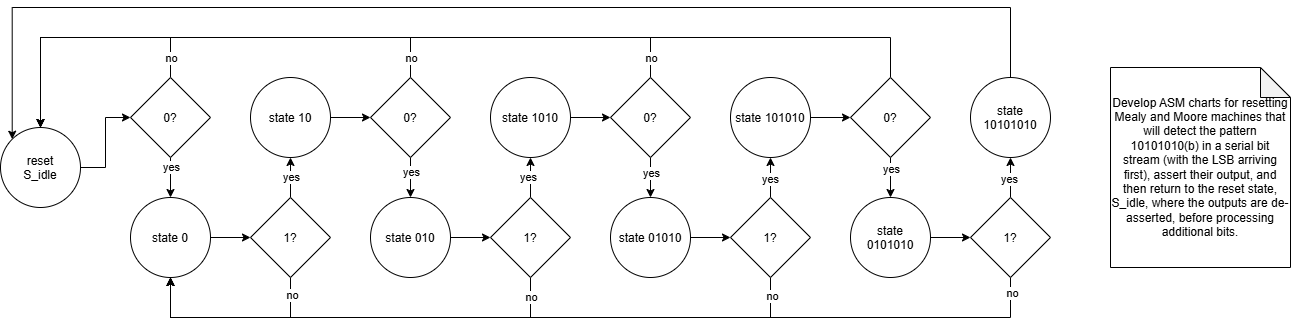

The diagram above was exported from draw.io. Its source (the exported page's mxGraphModel, read from the mxfile embedded in the PNG):
<mxGraphModel dx="1485" dy="756" grid="1" gridSize="10" guides="1" tooltips="1" connect="1" arrows="1" fold="1" page="1" pageScale="1" pageWidth="850" pageHeight="1100" math="0" shadow="0">
  <root>
    <mxCell id="0" />
    <mxCell id="1" parent="0" />
    <mxCell id="fnV_L6HRfZGlZVXnFN1K-1" parent="1" style="shape=note;whiteSpace=wrap;html=1;backgroundOutline=1;darkOpacity=0.05;" value="Develop ASM charts for resetting Mealy and Moore machines that will detect the pattern 10101010(b) in a serial bit stream (with the LSB arriving first), assert their output, and then return to the reset state, S_idle, where the outputs are de-asserted, before processing additional bits." vertex="1">
      <mxGeometry height="200" width="180" x="1140" y="150" as="geometry" />
    </mxCell>
    <mxCell id="fnV_L6HRfZGlZVXnFN1K-43" edge="1" parent="1" source="fnV_L6HRfZGlZVXnFN1K-2" style="edgeStyle=orthogonalEdgeStyle;shape=connector;rounded=0;orthogonalLoop=1;jettySize=auto;html=1;exitX=1;exitY=0.5;exitDx=0;exitDy=0;entryX=0;entryY=0.5;entryDx=0;entryDy=0;strokeColor=default;align=center;verticalAlign=middle;fontFamily=Helvetica;fontSize=11;fontColor=default;labelBackgroundColor=default;defaultLabelBackgroundColor=gap;endArrow=classic;endFill=1;" target="fnV_L6HRfZGlZVXnFN1K-4">
      <mxGeometry relative="1" as="geometry" />
    </mxCell>
    <mxCell id="fnV_L6HRfZGlZVXnFN1K-2" parent="1" style="ellipse;whiteSpace=wrap;html=1;shapeInside=1;aspect=fixed;" value="reset&lt;div&gt;S_idle&lt;/div&gt;" vertex="1">
      <mxGeometry height="80" width="80" x="30" y="210" as="geometry" />
    </mxCell>
    <mxCell id="fnV_L6HRfZGlZVXnFN1K-11" edge="1" parent="1" source="fnV_L6HRfZGlZVXnFN1K-4" style="edgeStyle=orthogonalEdgeStyle;shape=connector;rounded=0;orthogonalLoop=1;jettySize=auto;html=1;exitX=0.5;exitY=1;exitDx=0;exitDy=0;entryX=0.5;entryY=0;entryDx=0;entryDy=0;strokeColor=default;align=center;verticalAlign=middle;fontFamily=Helvetica;fontSize=11;fontColor=default;labelBackgroundColor=default;defaultLabelBackgroundColor=gap;endArrow=classic;endFill=1;" target="fnV_L6HRfZGlZVXnFN1K-21">
      <mxGeometry relative="1" as="geometry">
        <mxPoint x="200" y="280" as="targetPoint" />
      </mxGeometry>
    </mxCell>
    <mxCell id="fnV_L6HRfZGlZVXnFN1K-20" connectable="0" parent="fnV_L6HRfZGlZVXnFN1K-11" style="edgeLabel;html=1;align=center;verticalAlign=middle;resizable=0;points=[];inheritText=1;defaultLabelBackgroundColor=gap;" value="yes" vertex="1">
      <mxGeometry relative="1" x="-0.5333" as="geometry">
        <mxPoint as="offset" />
      </mxGeometry>
    </mxCell>
    <mxCell id="fnV_L6HRfZGlZVXnFN1K-44" edge="1" parent="1" source="fnV_L6HRfZGlZVXnFN1K-4" style="edgeStyle=orthogonalEdgeStyle;shape=connector;rounded=0;orthogonalLoop=1;jettySize=auto;html=1;exitX=0.5;exitY=0;exitDx=0;exitDy=0;entryX=0.5;entryY=0;entryDx=0;entryDy=0;strokeColor=default;align=center;verticalAlign=middle;fontFamily=Helvetica;fontSize=11;fontColor=default;labelBackgroundColor=default;defaultLabelBackgroundColor=gap;endArrow=classic;endFill=1;" target="fnV_L6HRfZGlZVXnFN1K-2">
      <mxGeometry relative="1" as="geometry">
        <Array as="points">
          <mxPoint x="200" y="120" />
          <mxPoint x="70" y="120" />
        </Array>
      </mxGeometry>
    </mxCell>
    <mxCell id="fnV_L6HRfZGlZVXnFN1K-50" connectable="0" parent="fnV_L6HRfZGlZVXnFN1K-44" style="edgeLabel;html=1;align=center;verticalAlign=middle;resizable=0;points=[];inheritText=1;defaultLabelBackgroundColor=gap;" value="no" vertex="1">
      <mxGeometry relative="1" x="-0.8481" as="geometry">
        <mxPoint as="offset" />
      </mxGeometry>
    </mxCell>
    <mxCell id="fnV_L6HRfZGlZVXnFN1K-4" parent="1" style="rhombus;whiteSpace=wrap;html=1;shapeInside=1;" value="0?" vertex="1">
      <mxGeometry height="80" width="80" x="160" y="160" as="geometry" />
    </mxCell>
    <mxCell id="fnV_L6HRfZGlZVXnFN1K-23" edge="1" parent="1" source="fnV_L6HRfZGlZVXnFN1K-21" style="edgeStyle=orthogonalEdgeStyle;shape=connector;rounded=0;orthogonalLoop=1;jettySize=auto;html=1;exitX=1;exitY=0.5;exitDx=0;exitDy=0;entryX=0;entryY=0.5;entryDx=0;entryDy=0;strokeColor=default;align=center;verticalAlign=middle;fontFamily=Helvetica;fontSize=11;fontColor=default;labelBackgroundColor=default;defaultLabelBackgroundColor=gap;endArrow=classic;endFill=1;" target="fnV_L6HRfZGlZVXnFN1K-22">
      <mxGeometry relative="1" as="geometry" />
    </mxCell>
    <mxCell id="fnV_L6HRfZGlZVXnFN1K-21" parent="1" style="ellipse;whiteSpace=wrap;html=1;shapeInside=1;aspect=fixed;" value="state 0" vertex="1">
      <mxGeometry height="80" width="80" x="160" y="280" as="geometry" />
    </mxCell>
    <mxCell id="fnV_L6HRfZGlZVXnFN1K-25" edge="1" parent="1" source="fnV_L6HRfZGlZVXnFN1K-22" style="edgeStyle=orthogonalEdgeStyle;shape=connector;rounded=0;orthogonalLoop=1;jettySize=auto;html=1;exitX=0.5;exitY=0;exitDx=0;exitDy=0;entryX=0.5;entryY=1;entryDx=0;entryDy=0;strokeColor=default;align=center;verticalAlign=middle;fontFamily=Helvetica;fontSize=11;fontColor=default;labelBackgroundColor=default;defaultLabelBackgroundColor=gap;endArrow=classic;endFill=1;" target="fnV_L6HRfZGlZVXnFN1K-24">
      <mxGeometry relative="1" as="geometry" />
    </mxCell>
    <mxCell id="fnV_L6HRfZGlZVXnFN1K-30" connectable="0" parent="fnV_L6HRfZGlZVXnFN1K-25" style="edgeLabel;html=1;align=center;verticalAlign=middle;resizable=0;points=[];inheritText=1;defaultLabelBackgroundColor=gap;" value="yes" vertex="1">
      <mxGeometry relative="1" as="geometry">
        <mxPoint as="offset" />
      </mxGeometry>
    </mxCell>
    <mxCell id="fnV_L6HRfZGlZVXnFN1K-28" edge="1" parent="1" source="fnV_L6HRfZGlZVXnFN1K-22" style="edgeStyle=orthogonalEdgeStyle;shape=connector;rounded=0;orthogonalLoop=1;jettySize=auto;html=1;exitX=0.5;exitY=1;exitDx=0;exitDy=0;entryX=0.5;entryY=1;entryDx=0;entryDy=0;strokeColor=default;align=center;verticalAlign=middle;fontFamily=Helvetica;fontSize=11;fontColor=default;labelBackgroundColor=default;defaultLabelBackgroundColor=gap;endArrow=classic;endFill=1;" target="fnV_L6HRfZGlZVXnFN1K-21">
      <mxGeometry relative="1" x="0.2" as="geometry">
        <Array as="points">
          <mxPoint x="320" y="400" />
          <mxPoint x="200" y="400" />
        </Array>
      </mxGeometry>
    </mxCell>
    <mxCell id="fnV_L6HRfZGlZVXnFN1K-48" connectable="0" parent="fnV_L6HRfZGlZVXnFN1K-28" style="edgeLabel;html=1;align=center;verticalAlign=middle;resizable=0;points=[];inheritText=1;defaultLabelBackgroundColor=gap;" value="no" vertex="1">
      <mxGeometry relative="1" x="-0.83" y="1" as="geometry">
        <mxPoint as="offset" />
      </mxGeometry>
    </mxCell>
    <mxCell id="fnV_L6HRfZGlZVXnFN1K-22" parent="1" style="rhombus;whiteSpace=wrap;html=1;shapeInside=1;" value="1?" vertex="1">
      <mxGeometry height="80" width="80" x="280" y="280" as="geometry" />
    </mxCell>
    <mxCell id="fnV_L6HRfZGlZVXnFN1K-35" edge="1" parent="1" source="fnV_L6HRfZGlZVXnFN1K-24" style="edgeStyle=orthogonalEdgeStyle;shape=connector;rounded=0;orthogonalLoop=1;jettySize=auto;html=1;exitX=1;exitY=0.5;exitDx=0;exitDy=0;entryX=0;entryY=0.5;entryDx=0;entryDy=0;strokeColor=default;align=center;verticalAlign=middle;fontFamily=Helvetica;fontSize=11;fontColor=default;labelBackgroundColor=default;defaultLabelBackgroundColor=gap;endArrow=classic;endFill=1;" target="fnV_L6HRfZGlZVXnFN1K-31">
      <mxGeometry relative="1" as="geometry" />
    </mxCell>
    <mxCell id="fnV_L6HRfZGlZVXnFN1K-24" parent="1" style="ellipse;whiteSpace=wrap;html=1;shapeInside=1;aspect=fixed;" value="state 10" vertex="1">
      <mxGeometry height="80" width="80" x="280" y="160" as="geometry" />
    </mxCell>
    <mxCell id="fnV_L6HRfZGlZVXnFN1K-37" edge="1" parent="1" source="fnV_L6HRfZGlZVXnFN1K-31" style="edgeStyle=orthogonalEdgeStyle;shape=connector;rounded=0;orthogonalLoop=1;jettySize=auto;html=1;exitX=0.5;exitY=1;exitDx=0;exitDy=0;entryX=0.5;entryY=0;entryDx=0;entryDy=0;strokeColor=default;align=center;verticalAlign=middle;fontFamily=Helvetica;fontSize=11;fontColor=default;labelBackgroundColor=default;defaultLabelBackgroundColor=gap;endArrow=classic;endFill=1;" target="fnV_L6HRfZGlZVXnFN1K-32">
      <mxGeometry relative="1" as="geometry" />
    </mxCell>
    <mxCell id="fnV_L6HRfZGlZVXnFN1K-38" connectable="0" parent="fnV_L6HRfZGlZVXnFN1K-37" style="edgeLabel;html=1;align=center;verticalAlign=middle;resizable=0;points=[];inheritText=1;defaultLabelBackgroundColor=gap;" value="yes" vertex="1">
      <mxGeometry relative="1" x="-0.3" y="1" as="geometry">
        <mxPoint as="offset" />
      </mxGeometry>
    </mxCell>
    <mxCell id="fnV_L6HRfZGlZVXnFN1K-51" edge="1" parent="1" source="fnV_L6HRfZGlZVXnFN1K-31" style="edgeStyle=orthogonalEdgeStyle;shape=connector;rounded=0;orthogonalLoop=1;jettySize=auto;html=1;exitX=0.5;exitY=0;exitDx=0;exitDy=0;entryX=0.5;entryY=0;entryDx=0;entryDy=0;strokeColor=default;align=center;verticalAlign=middle;fontFamily=Helvetica;fontSize=11;fontColor=default;labelBackgroundColor=default;defaultLabelBackgroundColor=gap;endArrow=classic;endFill=1;" target="fnV_L6HRfZGlZVXnFN1K-2">
      <mxGeometry relative="1" as="geometry">
        <Array as="points">
          <mxPoint x="440" y="120" />
          <mxPoint x="70" y="120" />
        </Array>
      </mxGeometry>
    </mxCell>
    <mxCell id="fnV_L6HRfZGlZVXnFN1K-52" connectable="0" parent="fnV_L6HRfZGlZVXnFN1K-51" style="edgeLabel;html=1;align=center;verticalAlign=middle;resizable=0;points=[];inheritText=1;defaultLabelBackgroundColor=gap;" value="no" vertex="1">
      <mxGeometry relative="1" x="-0.921" as="geometry">
        <mxPoint as="offset" />
      </mxGeometry>
    </mxCell>
    <mxCell id="fnV_L6HRfZGlZVXnFN1K-31" parent="1" style="rhombus;whiteSpace=wrap;html=1;shapeInside=1;" value="0?" vertex="1">
      <mxGeometry height="80" width="80" x="400" y="160" as="geometry" />
    </mxCell>
    <mxCell id="fnV_L6HRfZGlZVXnFN1K-39" edge="1" parent="1" source="fnV_L6HRfZGlZVXnFN1K-32" style="edgeStyle=orthogonalEdgeStyle;shape=connector;rounded=0;orthogonalLoop=1;jettySize=auto;html=1;exitX=1;exitY=0.5;exitDx=0;exitDy=0;entryX=0;entryY=0.5;entryDx=0;entryDy=0;strokeColor=default;align=center;verticalAlign=middle;fontFamily=Helvetica;fontSize=11;fontColor=default;labelBackgroundColor=default;defaultLabelBackgroundColor=gap;endArrow=classic;endFill=1;" target="fnV_L6HRfZGlZVXnFN1K-33">
      <mxGeometry relative="1" as="geometry" />
    </mxCell>
    <mxCell id="fnV_L6HRfZGlZVXnFN1K-32" parent="1" style="ellipse;whiteSpace=wrap;html=1;shapeInside=1;aspect=fixed;" value="state 010" vertex="1">
      <mxGeometry height="80" width="80" x="400" y="280" as="geometry" />
    </mxCell>
    <mxCell id="fnV_L6HRfZGlZVXnFN1K-40" edge="1" parent="1" source="fnV_L6HRfZGlZVXnFN1K-33" style="edgeStyle=orthogonalEdgeStyle;shape=connector;rounded=0;orthogonalLoop=1;jettySize=auto;html=1;exitX=0.5;exitY=0;exitDx=0;exitDy=0;entryX=0.5;entryY=1;entryDx=0;entryDy=0;strokeColor=default;align=center;verticalAlign=middle;fontFamily=Helvetica;fontSize=11;fontColor=default;labelBackgroundColor=default;defaultLabelBackgroundColor=gap;endArrow=classic;endFill=1;" target="fnV_L6HRfZGlZVXnFN1K-34">
      <mxGeometry relative="1" as="geometry" />
    </mxCell>
    <mxCell id="fnV_L6HRfZGlZVXnFN1K-41" connectable="0" parent="fnV_L6HRfZGlZVXnFN1K-40" style="edgeLabel;html=1;align=center;verticalAlign=middle;resizable=0;points=[];inheritText=1;defaultLabelBackgroundColor=gap;" value="yes" vertex="1">
      <mxGeometry relative="1" x="0.05" y="3" as="geometry">
        <mxPoint as="offset" />
      </mxGeometry>
    </mxCell>
    <mxCell id="fnV_L6HRfZGlZVXnFN1K-46" edge="1" parent="1" source="fnV_L6HRfZGlZVXnFN1K-33" style="edgeStyle=orthogonalEdgeStyle;shape=connector;rounded=0;orthogonalLoop=1;jettySize=auto;html=1;exitX=0.5;exitY=1;exitDx=0;exitDy=0;entryX=0.5;entryY=1;entryDx=0;entryDy=0;strokeColor=default;align=center;verticalAlign=middle;fontFamily=Helvetica;fontSize=11;fontColor=default;labelBackgroundColor=default;defaultLabelBackgroundColor=gap;endArrow=classic;endFill=1;" target="fnV_L6HRfZGlZVXnFN1K-21">
      <mxGeometry relative="1" x="0.5091" as="geometry">
        <Array as="points">
          <mxPoint x="560" y="400" />
          <mxPoint x="200" y="400" />
        </Array>
      </mxGeometry>
    </mxCell>
    <mxCell id="fnV_L6HRfZGlZVXnFN1K-49" connectable="0" parent="fnV_L6HRfZGlZVXnFN1K-46" style="edgeLabel;html=1;align=center;verticalAlign=middle;resizable=0;points=[];inheritText=1;defaultLabelBackgroundColor=gap;" value="no" vertex="1">
      <mxGeometry relative="1" x="-0.9136" as="geometry">
        <mxPoint as="offset" />
      </mxGeometry>
    </mxCell>
    <mxCell id="fnV_L6HRfZGlZVXnFN1K-33" parent="1" style="rhombus;whiteSpace=wrap;html=1;shapeInside=1;" value="1?" vertex="1">
      <mxGeometry height="80" width="80" x="520" y="280" as="geometry" />
    </mxCell>
    <mxCell id="fnV_L6HRfZGlZVXnFN1K-61" edge="1" parent="1" source="fnV_L6HRfZGlZVXnFN1K-34" style="edgeStyle=orthogonalEdgeStyle;shape=connector;rounded=0;orthogonalLoop=1;jettySize=auto;html=1;exitX=1;exitY=0.5;exitDx=0;exitDy=0;entryX=0;entryY=0.5;entryDx=0;entryDy=0;strokeColor=default;align=center;verticalAlign=middle;fontFamily=Helvetica;fontSize=11;fontColor=default;labelBackgroundColor=default;defaultLabelBackgroundColor=gap;endArrow=classic;endFill=1;" target="fnV_L6HRfZGlZVXnFN1K-53">
      <mxGeometry relative="1" as="geometry" />
    </mxCell>
    <mxCell id="fnV_L6HRfZGlZVXnFN1K-34" parent="1" style="ellipse;whiteSpace=wrap;html=1;shapeInside=1;aspect=fixed;" value="state 1010" vertex="1">
      <mxGeometry height="80" width="80" x="520" y="160" as="geometry" />
    </mxCell>
    <mxCell id="fnV_L6HRfZGlZVXnFN1K-62" edge="1" parent="1" source="fnV_L6HRfZGlZVXnFN1K-53" style="edgeStyle=orthogonalEdgeStyle;shape=connector;rounded=0;orthogonalLoop=1;jettySize=auto;html=1;exitX=0.5;exitY=1;exitDx=0;exitDy=0;entryX=0.5;entryY=0;entryDx=0;entryDy=0;strokeColor=default;align=center;verticalAlign=middle;fontFamily=Helvetica;fontSize=11;fontColor=default;labelBackgroundColor=default;defaultLabelBackgroundColor=gap;endArrow=classic;endFill=1;" target="fnV_L6HRfZGlZVXnFN1K-54">
      <mxGeometry relative="1" as="geometry" />
    </mxCell>
    <mxCell id="fnV_L6HRfZGlZVXnFN1K-70" connectable="0" parent="fnV_L6HRfZGlZVXnFN1K-62" style="edgeLabel;html=1;align=center;verticalAlign=middle;resizable=0;points=[];inheritText=1;defaultLabelBackgroundColor=gap;" value="yes" vertex="1">
      <mxGeometry relative="1" x="-0.2728" as="geometry">
        <mxPoint as="offset" />
      </mxGeometry>
    </mxCell>
    <mxCell id="fnV_L6HRfZGlZVXnFN1K-77" edge="1" parent="1" source="fnV_L6HRfZGlZVXnFN1K-53" style="edgeStyle=orthogonalEdgeStyle;shape=connector;rounded=0;orthogonalLoop=1;jettySize=auto;html=1;exitX=0.5;exitY=0;exitDx=0;exitDy=0;entryX=0.5;entryY=0;entryDx=0;entryDy=0;strokeColor=default;align=center;verticalAlign=middle;fontFamily=Helvetica;fontSize=11;fontColor=default;labelBackgroundColor=default;defaultLabelBackgroundColor=gap;endArrow=classic;endFill=1;" target="fnV_L6HRfZGlZVXnFN1K-2">
      <mxGeometry relative="1" as="geometry">
        <Array as="points">
          <mxPoint x="680" y="120" />
          <mxPoint x="70" y="120" />
        </Array>
      </mxGeometry>
    </mxCell>
    <mxCell id="fnV_L6HRfZGlZVXnFN1K-78" connectable="0" parent="fnV_L6HRfZGlZVXnFN1K-77" style="edgeLabel;html=1;align=center;verticalAlign=middle;resizable=0;points=[];inheritText=1;defaultLabelBackgroundColor=gap;" value="no" vertex="1">
      <mxGeometry relative="1" x="-0.9448" as="geometry">
        <mxPoint as="offset" />
      </mxGeometry>
    </mxCell>
    <mxCell id="fnV_L6HRfZGlZVXnFN1K-53" parent="1" style="rhombus;whiteSpace=wrap;html=1;shapeInside=1;" value="0?" vertex="1">
      <mxGeometry height="80" width="80" x="640" y="160" as="geometry" />
    </mxCell>
    <mxCell id="fnV_L6HRfZGlZVXnFN1K-63" edge="1" parent="1" source="fnV_L6HRfZGlZVXnFN1K-54" style="edgeStyle=orthogonalEdgeStyle;shape=connector;rounded=0;orthogonalLoop=1;jettySize=auto;html=1;exitX=1;exitY=0.5;exitDx=0;exitDy=0;entryX=0;entryY=0.5;entryDx=0;entryDy=0;strokeColor=default;align=center;verticalAlign=middle;fontFamily=Helvetica;fontSize=11;fontColor=default;labelBackgroundColor=default;defaultLabelBackgroundColor=gap;endArrow=classic;endFill=1;" target="fnV_L6HRfZGlZVXnFN1K-55">
      <mxGeometry relative="1" as="geometry" />
    </mxCell>
    <mxCell id="fnV_L6HRfZGlZVXnFN1K-54" parent="1" style="ellipse;whiteSpace=wrap;html=1;shapeInside=1;aspect=fixed;" value="state 01010" vertex="1">
      <mxGeometry height="80" width="80" x="640" y="280" as="geometry" />
    </mxCell>
    <mxCell id="fnV_L6HRfZGlZVXnFN1K-64" edge="1" parent="1" source="fnV_L6HRfZGlZVXnFN1K-55" style="edgeStyle=orthogonalEdgeStyle;shape=connector;rounded=0;orthogonalLoop=1;jettySize=auto;html=1;exitX=0.5;exitY=0;exitDx=0;exitDy=0;entryX=0.5;entryY=1;entryDx=0;entryDy=0;strokeColor=default;align=center;verticalAlign=middle;fontFamily=Helvetica;fontSize=11;fontColor=default;labelBackgroundColor=default;defaultLabelBackgroundColor=gap;endArrow=classic;endFill=1;" target="fnV_L6HRfZGlZVXnFN1K-56">
      <mxGeometry relative="1" as="geometry" />
    </mxCell>
    <mxCell id="fnV_L6HRfZGlZVXnFN1K-72" connectable="0" parent="fnV_L6HRfZGlZVXnFN1K-64" style="edgeLabel;html=1;align=center;verticalAlign=middle;resizable=0;points=[];inheritText=1;defaultLabelBackgroundColor=gap;" value="yes" vertex="1">
      <mxGeometry relative="1" x="-0.0333" y="1" as="geometry">
        <mxPoint as="offset" />
      </mxGeometry>
    </mxCell>
    <mxCell id="fnV_L6HRfZGlZVXnFN1K-80" edge="1" parent="1" source="fnV_L6HRfZGlZVXnFN1K-55" style="edgeStyle=orthogonalEdgeStyle;shape=connector;rounded=0;orthogonalLoop=1;jettySize=auto;html=1;exitX=0.5;exitY=1;exitDx=0;exitDy=0;entryX=0.5;entryY=1;entryDx=0;entryDy=0;strokeColor=default;align=center;verticalAlign=middle;fontFamily=Helvetica;fontSize=11;fontColor=default;labelBackgroundColor=default;defaultLabelBackgroundColor=gap;endArrow=classic;endFill=1;" target="fnV_L6HRfZGlZVXnFN1K-21">
      <mxGeometry relative="1" as="geometry">
        <Array as="points">
          <mxPoint x="800" y="400" />
          <mxPoint x="200" y="400" />
        </Array>
      </mxGeometry>
    </mxCell>
    <mxCell id="fnV_L6HRfZGlZVXnFN1K-81" connectable="0" parent="fnV_L6HRfZGlZVXnFN1K-80" style="edgeLabel;html=1;align=center;verticalAlign=middle;resizable=0;points=[];inheritText=1;defaultLabelBackgroundColor=gap;" value="no" vertex="1">
      <mxGeometry relative="1" x="-0.946" y="1" as="geometry">
        <mxPoint as="offset" />
      </mxGeometry>
    </mxCell>
    <mxCell id="fnV_L6HRfZGlZVXnFN1K-55" parent="1" style="rhombus;whiteSpace=wrap;html=1;shapeInside=1;" value="1?" vertex="1">
      <mxGeometry height="80" width="80" x="760" y="280" as="geometry" />
    </mxCell>
    <mxCell id="fnV_L6HRfZGlZVXnFN1K-65" edge="1" parent="1" source="fnV_L6HRfZGlZVXnFN1K-56" style="edgeStyle=orthogonalEdgeStyle;shape=connector;rounded=0;orthogonalLoop=1;jettySize=auto;html=1;exitX=1;exitY=0.5;exitDx=0;exitDy=0;entryX=0;entryY=0.5;entryDx=0;entryDy=0;strokeColor=default;align=center;verticalAlign=middle;fontFamily=Helvetica;fontSize=11;fontColor=default;labelBackgroundColor=default;defaultLabelBackgroundColor=gap;endArrow=classic;endFill=1;" target="fnV_L6HRfZGlZVXnFN1K-57">
      <mxGeometry relative="1" as="geometry" />
    </mxCell>
    <mxCell id="fnV_L6HRfZGlZVXnFN1K-56" parent="1" style="ellipse;whiteSpace=wrap;html=1;shapeInside=1;aspect=fixed;" value="state 101010" vertex="1">
      <mxGeometry height="80" width="80" x="760" y="160" as="geometry" />
    </mxCell>
    <mxCell id="fnV_L6HRfZGlZVXnFN1K-66" edge="1" parent="1" source="fnV_L6HRfZGlZVXnFN1K-57" style="edgeStyle=orthogonalEdgeStyle;shape=connector;rounded=0;orthogonalLoop=1;jettySize=auto;html=1;exitX=0.5;exitY=1;exitDx=0;exitDy=0;entryX=0.5;entryY=0;entryDx=0;entryDy=0;strokeColor=default;align=center;verticalAlign=middle;fontFamily=Helvetica;fontSize=11;fontColor=default;labelBackgroundColor=default;defaultLabelBackgroundColor=gap;endArrow=classic;endFill=1;" target="fnV_L6HRfZGlZVXnFN1K-58">
      <mxGeometry relative="1" as="geometry" />
    </mxCell>
    <mxCell id="fnV_L6HRfZGlZVXnFN1K-74" connectable="0" parent="fnV_L6HRfZGlZVXnFN1K-66" style="edgeLabel;html=1;align=center;verticalAlign=middle;resizable=0;points=[];inheritText=1;defaultLabelBackgroundColor=gap;" value="yes" vertex="1">
      <mxGeometry relative="1" x="-0.4429" as="geometry">
        <mxPoint as="offset" />
      </mxGeometry>
    </mxCell>
    <mxCell id="fnV_L6HRfZGlZVXnFN1K-79" edge="1" parent="1" source="fnV_L6HRfZGlZVXnFN1K-57" style="edgeStyle=orthogonalEdgeStyle;shape=connector;rounded=0;orthogonalLoop=1;jettySize=auto;html=1;exitX=0.5;exitY=0;exitDx=0;exitDy=0;entryX=0.5;entryY=0;entryDx=0;entryDy=0;strokeColor=default;align=center;verticalAlign=middle;fontFamily=Helvetica;fontSize=11;fontColor=default;labelBackgroundColor=default;defaultLabelBackgroundColor=gap;endArrow=classic;endFill=1;" target="fnV_L6HRfZGlZVXnFN1K-2">
      <mxGeometry relative="1" as="geometry">
        <Array as="points">
          <mxPoint x="920" y="120" />
          <mxPoint x="70" y="120" />
        </Array>
      </mxGeometry>
    </mxCell>
    <mxCell id="fnV_L6HRfZGlZVXnFN1K-57" parent="1" style="rhombus;whiteSpace=wrap;html=1;shapeInside=1;" value="0?" vertex="1">
      <mxGeometry height="80" width="80" x="880" y="160" as="geometry" />
    </mxCell>
    <mxCell id="fnV_L6HRfZGlZVXnFN1K-67" edge="1" parent="1" source="fnV_L6HRfZGlZVXnFN1K-58" style="edgeStyle=orthogonalEdgeStyle;shape=connector;rounded=0;orthogonalLoop=1;jettySize=auto;html=1;exitX=1;exitY=0.5;exitDx=0;exitDy=0;entryX=0;entryY=0.5;entryDx=0;entryDy=0;strokeColor=default;align=center;verticalAlign=middle;fontFamily=Helvetica;fontSize=11;fontColor=default;labelBackgroundColor=default;defaultLabelBackgroundColor=gap;endArrow=classic;endFill=1;" target="fnV_L6HRfZGlZVXnFN1K-59">
      <mxGeometry relative="1" as="geometry" />
    </mxCell>
    <mxCell id="fnV_L6HRfZGlZVXnFN1K-58" parent="1" style="ellipse;whiteSpace=wrap;html=1;shapeInside=1;aspect=fixed;" value="state 0101010" vertex="1">
      <mxGeometry height="80" width="80" x="880" y="280" as="geometry" />
    </mxCell>
    <mxCell id="fnV_L6HRfZGlZVXnFN1K-68" edge="1" parent="1" source="fnV_L6HRfZGlZVXnFN1K-59" style="edgeStyle=orthogonalEdgeStyle;shape=connector;rounded=0;orthogonalLoop=1;jettySize=auto;html=1;exitX=0.5;exitY=0;exitDx=0;exitDy=0;entryX=0.5;entryY=1;entryDx=0;entryDy=0;strokeColor=default;align=center;verticalAlign=middle;fontFamily=Helvetica;fontSize=11;fontColor=default;labelBackgroundColor=default;defaultLabelBackgroundColor=gap;endArrow=classic;endFill=1;" target="fnV_L6HRfZGlZVXnFN1K-60">
      <mxGeometry relative="1" as="geometry" />
    </mxCell>
    <mxCell id="fnV_L6HRfZGlZVXnFN1K-76" connectable="0" parent="fnV_L6HRfZGlZVXnFN1K-68" style="edgeLabel;html=1;align=center;verticalAlign=middle;resizable=0;points=[];inheritText=1;defaultLabelBackgroundColor=gap;" value="yes" vertex="1">
      <mxGeometry relative="1" x="-0.0673" y="2" as="geometry">
        <mxPoint as="offset" />
      </mxGeometry>
    </mxCell>
    <mxCell id="fnV_L6HRfZGlZVXnFN1K-82" edge="1" parent="1" source="fnV_L6HRfZGlZVXnFN1K-59" style="edgeStyle=orthogonalEdgeStyle;shape=connector;rounded=0;orthogonalLoop=1;jettySize=auto;html=1;exitX=0.5;exitY=1;exitDx=0;exitDy=0;entryX=0.5;entryY=1;entryDx=0;entryDy=0;strokeColor=default;align=center;verticalAlign=middle;fontFamily=Helvetica;fontSize=11;fontColor=default;labelBackgroundColor=default;defaultLabelBackgroundColor=gap;endArrow=classic;endFill=1;" target="fnV_L6HRfZGlZVXnFN1K-21">
      <mxGeometry relative="1" as="geometry">
        <Array as="points">
          <mxPoint x="1040" y="400" />
          <mxPoint x="200" y="400" />
        </Array>
      </mxGeometry>
    </mxCell>
    <mxCell id="fnV_L6HRfZGlZVXnFN1K-83" connectable="0" parent="fnV_L6HRfZGlZVXnFN1K-82" style="edgeLabel;html=1;align=center;verticalAlign=middle;resizable=0;points=[];inheritText=1;defaultLabelBackgroundColor=gap;" value="no" vertex="1">
      <mxGeometry relative="1" x="-0.9675" y="1" as="geometry">
        <mxPoint as="offset" />
      </mxGeometry>
    </mxCell>
    <mxCell id="fnV_L6HRfZGlZVXnFN1K-59" parent="1" style="rhombus;whiteSpace=wrap;html=1;shapeInside=1;" value="1?" vertex="1">
      <mxGeometry height="80" width="80" x="1000" y="280" as="geometry" />
    </mxCell>
    <mxCell id="fnV_L6HRfZGlZVXnFN1K-84" edge="1" parent="1" source="fnV_L6HRfZGlZVXnFN1K-60" style="edgeStyle=orthogonalEdgeStyle;shape=connector;rounded=0;orthogonalLoop=1;jettySize=auto;html=1;exitX=0.5;exitY=0;exitDx=0;exitDy=0;entryX=0;entryY=0;entryDx=0;entryDy=0;strokeColor=default;align=center;verticalAlign=middle;fontFamily=Helvetica;fontSize=11;fontColor=default;labelBackgroundColor=default;defaultLabelBackgroundColor=gap;endArrow=classic;endFill=1;" target="fnV_L6HRfZGlZVXnFN1K-2">
      <mxGeometry relative="1" as="geometry">
        <Array as="points">
          <mxPoint x="1040" y="90" />
          <mxPoint x="41.7" y="90" />
        </Array>
      </mxGeometry>
    </mxCell>
    <mxCell id="fnV_L6HRfZGlZVXnFN1K-60" parent="1" style="ellipse;whiteSpace=wrap;html=1;shapeInside=1;aspect=fixed;" value="state 10101010" vertex="1">
      <mxGeometry height="80" width="80" x="1000" y="160" as="geometry" />
    </mxCell>
  </root>
</mxGraphModel>